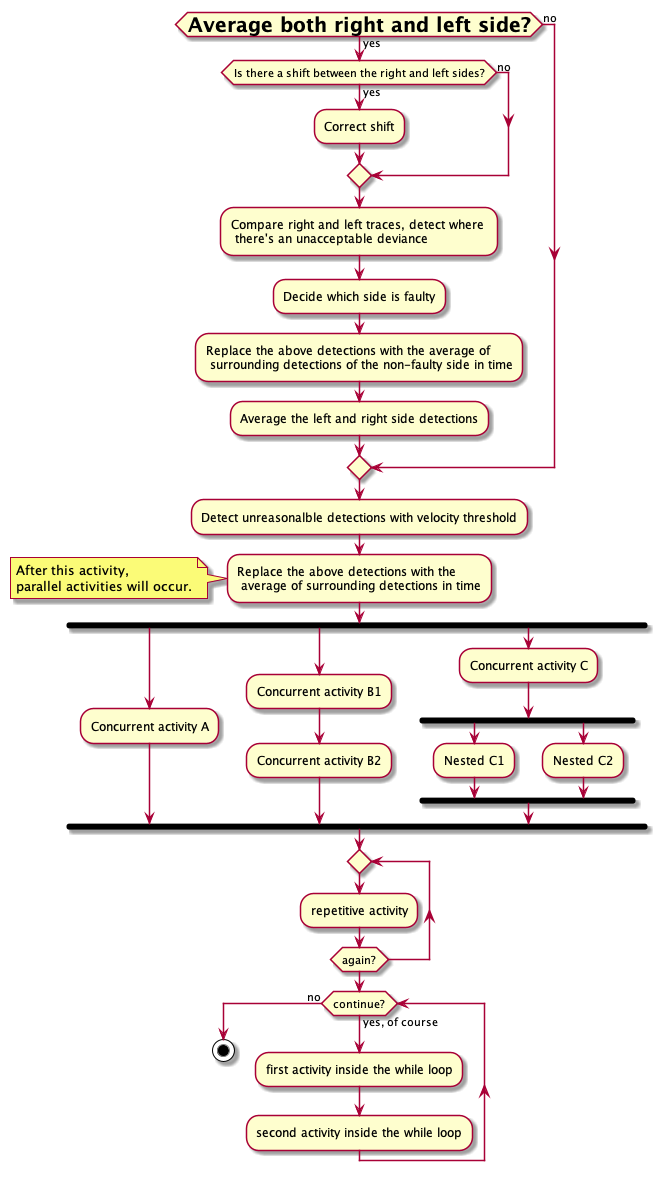

The diagram above was rendered by PlantUML. Its source (embedded in the PNG):
@startuml

if (<size:20>**Average both right and left side?**</size>) then (yes)
   if (Is there a shift between the right and left sides?) then (yes)
      :Correct shift;
   else (no)

   endif

   :Compare right and left traces, detect where \n there's an unacceptable deviance;

   :Decide which side is faulty;

       :Replace the above detections with the average of \n surrounding detections of the non-faulty side in time;

       :Average the left and right side detections;

else (no)

endif

:Detect unreasonalble detections with velocity threshold;

:Replace the above detections with the \n average of surrounding detections in time;

note left
  After this activity,
  parallel activities will occur.
end note

fork
   :Concurrent activity A;
fork again
   :Concurrent activity B1;
   :Concurrent activity B2;
fork again
   :Concurrent activity C;
   fork
   :Nested C1;
   fork again
   :Nested C2;
   end fork
end fork

repeat
   :repetitive activity;
repeat while (again?)

while (continue?) is (yes, of course)
  :first activity inside the while loop;
  :second activity inside the while loop;
endwhile (no)

stop

@enduml